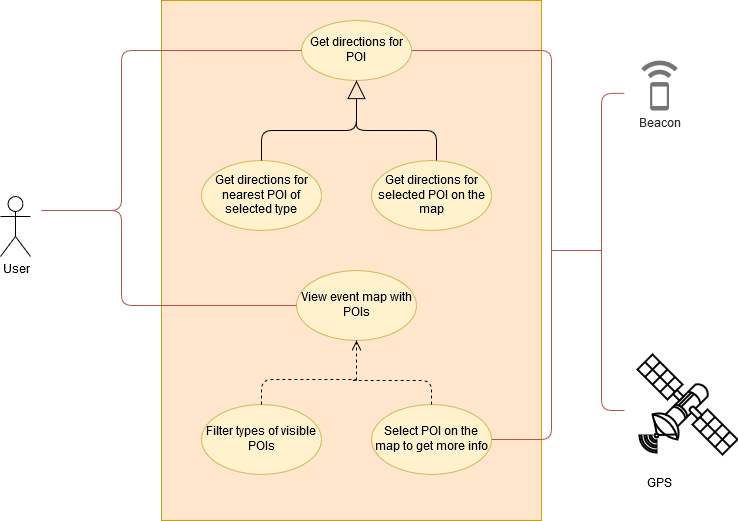

The diagram above was exported from draw.io. Its source (the exported page's mxGraphModel, read from the mxfile embedded in the PNG):
<mxGraphModel dx="1038" dy="575" grid="1" gridSize="10" guides="1" tooltips="1" connect="1" arrows="1" fold="1" page="1" pageScale="1" pageWidth="827" pageHeight="1169" math="0" shadow="0">
  <root>
    <mxCell id="0" />
    <mxCell id="1" parent="0" />
    <mxCell id="ZiemGRr0ZyQTEIlRe-1X-1" value="" style="rounded=0;whiteSpace=wrap;html=1;fillColor=#ffe6cc;strokeColor=#d79b00;" vertex="1" parent="1">
      <mxGeometry x="350" y="110" width="380" height="520" as="geometry" />
    </mxCell>
    <mxCell id="ZiemGRr0ZyQTEIlRe-1X-2" value="Get directions for POI" style="ellipse;whiteSpace=wrap;html=1;fillColor=#fff2cc;strokeColor=#d6b656;" vertex="1" parent="1">
      <mxGeometry x="490" y="130" width="110" height="60" as="geometry" />
    </mxCell>
    <mxCell id="ZiemGRr0ZyQTEIlRe-1X-4" value="Get directions for selected POI on the map" style="ellipse;whiteSpace=wrap;html=1;fillColor=#fff2cc;strokeColor=#d6b656;" vertex="1" parent="1">
      <mxGeometry x="560" y="270" width="120" height="70" as="geometry" />
    </mxCell>
    <mxCell id="ZiemGRr0ZyQTEIlRe-1X-6" value="Get directions for nearest POI of selected type" style="ellipse;whiteSpace=wrap;html=1;fillColor=#fff2cc;strokeColor=#d6b656;" vertex="1" parent="1">
      <mxGeometry x="390" y="270" width="120" height="70" as="geometry" />
    </mxCell>
    <mxCell id="ZiemGRr0ZyQTEIlRe-1X-7" value="" style="endArrow=block;endSize=16;endFill=0;html=1;entryX=0.5;entryY=1;entryDx=0;entryDy=0;exitX=0.5;exitY=0;exitDx=0;exitDy=0;" edge="1" parent="1" source="ZiemGRr0ZyQTEIlRe-1X-6" target="ZiemGRr0ZyQTEIlRe-1X-2">
      <mxGeometry x="0.3776" y="-46" width="160" relative="1" as="geometry">
        <mxPoint x="385" y="240" as="sourcePoint" />
        <mxPoint x="545" y="240" as="targetPoint" />
        <Array as="points">
          <mxPoint x="450" y="240" />
          <mxPoint x="545" y="240" />
        </Array>
        <mxPoint as="offset" />
      </mxGeometry>
    </mxCell>
    <mxCell id="ZiemGRr0ZyQTEIlRe-1X-9" value="" style="endArrow=none;html=1;" edge="1" parent="1">
      <mxGeometry width="50" height="50" relative="1" as="geometry">
        <mxPoint x="625" y="270" as="sourcePoint" />
        <mxPoint x="545" y="230" as="targetPoint" />
        <Array as="points">
          <mxPoint x="625" y="240" />
          <mxPoint x="545" y="240" />
        </Array>
      </mxGeometry>
    </mxCell>
    <mxCell id="ZiemGRr0ZyQTEIlRe-1X-10" value="View event map with POIs" style="ellipse;whiteSpace=wrap;html=1;fillColor=#fff2cc;strokeColor=#d6b656;" vertex="1" parent="1">
      <mxGeometry x="485" y="380" width="120" height="70" as="geometry" />
    </mxCell>
    <mxCell id="ZiemGRr0ZyQTEIlRe-1X-11" value="" style="html=1;verticalAlign=bottom;endArrow=open;dashed=1;endSize=8;entryX=0.5;entryY=1;entryDx=0;entryDy=0;" edge="1" parent="1" target="ZiemGRr0ZyQTEIlRe-1X-10">
      <mxGeometry x="0.3333" y="-85" relative="1" as="geometry">
        <mxPoint x="545" y="490" as="sourcePoint" />
        <mxPoint x="545" y="490" as="targetPoint" />
        <mxPoint as="offset" />
      </mxGeometry>
    </mxCell>
    <mxCell id="ZiemGRr0ZyQTEIlRe-1X-12" value="Filter types of visible POIs" style="ellipse;whiteSpace=wrap;html=1;fillColor=#fff2cc;strokeColor=#d6b656;" vertex="1" parent="1">
      <mxGeometry x="390" y="514" width="120" height="70" as="geometry" />
    </mxCell>
    <mxCell id="ZiemGRr0ZyQTEIlRe-1X-13" value="Select POI on the map to get more info" style="ellipse;whiteSpace=wrap;html=1;fillColor=#fff2cc;strokeColor=#d6b656;" vertex="1" parent="1">
      <mxGeometry x="560" y="514" width="120" height="70" as="geometry" />
    </mxCell>
    <mxCell id="ZiemGRr0ZyQTEIlRe-1X-14" value="" style="endArrow=none;dashed=1;html=1;exitX=0.5;exitY=0;exitDx=0;exitDy=0;" edge="1" parent="1" source="ZiemGRr0ZyQTEIlRe-1X-12">
      <mxGeometry width="50" height="50" relative="1" as="geometry">
        <mxPoint x="495" y="539" as="sourcePoint" />
        <mxPoint x="545" y="489" as="targetPoint" />
        <Array as="points">
          <mxPoint x="450" y="489" />
        </Array>
      </mxGeometry>
    </mxCell>
    <mxCell id="ZiemGRr0ZyQTEIlRe-1X-15" value="" style="endArrow=none;dashed=1;html=1;" edge="1" parent="1">
      <mxGeometry width="50" height="50" relative="1" as="geometry">
        <mxPoint x="620" y="514" as="sourcePoint" />
        <mxPoint x="540" y="490" as="targetPoint" />
        <Array as="points">
          <mxPoint x="620" y="490" />
        </Array>
      </mxGeometry>
    </mxCell>
    <mxCell id="ZiemGRr0ZyQTEIlRe-1X-16" value="&lt;div&gt;User&lt;/div&gt;" style="shape=umlActor;verticalLabelPosition=bottom;labelBackgroundColor=#ffffff;verticalAlign=top;html=1;outlineConnect=0;" vertex="1" parent="1">
      <mxGeometry x="189" y="306" width="30" height="60" as="geometry" />
    </mxCell>
    <mxCell id="ZiemGRr0ZyQTEIlRe-1X-22" value="" style="endArrow=none;html=1;fillColor=#f8cecc;strokeColor=#b85450;entryX=0;entryY=0.5;entryDx=0;entryDy=0;" edge="1" parent="1" target="ZiemGRr0ZyQTEIlRe-1X-2">
      <mxGeometry width="50" height="50" relative="1" as="geometry">
        <mxPoint x="230" y="320" as="sourcePoint" />
        <mxPoint x="280" y="270" as="targetPoint" />
        <Array as="points">
          <mxPoint x="310" y="320" />
          <mxPoint x="310" y="160" />
        </Array>
      </mxGeometry>
    </mxCell>
    <mxCell id="ZiemGRr0ZyQTEIlRe-1X-23" value="" style="endArrow=none;html=1;entryX=0;entryY=0.5;entryDx=0;entryDy=0;fillColor=#f8cecc;strokeColor=#b85450;" edge="1" parent="1" target="ZiemGRr0ZyQTEIlRe-1X-10">
      <mxGeometry width="50" height="50" relative="1" as="geometry">
        <mxPoint x="230" y="320" as="sourcePoint" />
        <mxPoint x="320" y="330" as="targetPoint" />
        <Array as="points">
          <mxPoint x="310" y="320" />
          <mxPoint x="310" y="415" />
        </Array>
      </mxGeometry>
    </mxCell>
    <mxCell id="ZiemGRr0ZyQTEIlRe-1X-24" value="Beacon" style="strokeColor=none;shadow=0;strokeWidth=1;rounded=1;absoluteArcSize=1;arcSize=2;labelPosition=center;verticalLabelPosition=middle;align=center;verticalAlign=bottom;spacingLeft=0;fontColor=#333333;fontSize=12;whiteSpace=wrap;spacingBottom=2;fillColor=none;" vertex="1" parent="1">
      <mxGeometry x="813" y="160" width="70" height="85" as="geometry" />
    </mxCell>
    <mxCell id="ZiemGRr0ZyQTEIlRe-1X-25" value="" style="dashed=0;connectable=0;html=1;fillColor=#757575;strokeColor=none;shape=mxgraph.gcp2.beacon;part=1;" vertex="1" parent="ZiemGRr0ZyQTEIlRe-1X-24">
      <mxGeometry x="0.5" width="36.5" height="50" relative="1" as="geometry">
        <mxPoint x="-18.25" y="10" as="offset" />
      </mxGeometry>
    </mxCell>
    <mxCell id="ZiemGRr0ZyQTEIlRe-1X-26" value="" style="verticalAlign=top;verticalLabelPosition=bottom;labelPosition=center;align=center;html=1;outlineConnect=0;gradientDirection=north;strokeWidth=1;shape=mxgraph.networks.satellite;" vertex="1" parent="1">
      <mxGeometry x="826" y="464" width="100" height="100" as="geometry" />
    </mxCell>
    <mxCell id="ZiemGRr0ZyQTEIlRe-1X-27" value="&lt;div&gt;GPS&lt;/div&gt;" style="text;html=1;align=center;verticalAlign=middle;resizable=0;points=[];;autosize=1;" vertex="1" parent="1">
      <mxGeometry x="828" y="584" width="40" height="20" as="geometry" />
    </mxCell>
    <mxCell id="ZiemGRr0ZyQTEIlRe-1X-28" value="" style="endArrow=none;html=1;entryX=1;entryY=0.5;entryDx=0;entryDy=0;exitX=1;exitY=0.5;exitDx=0;exitDy=0;fillColor=#f8cecc;strokeColor=#b85450;" edge="1" parent="1" source="ZiemGRr0ZyQTEIlRe-1X-13" target="ZiemGRr0ZyQTEIlRe-1X-2">
      <mxGeometry width="50" height="50" relative="1" as="geometry">
        <mxPoint x="740" y="560" as="sourcePoint" />
        <mxPoint x="240" y="650" as="targetPoint" />
        <Array as="points">
          <mxPoint x="740" y="549" />
          <mxPoint x="740" y="160" />
        </Array>
      </mxGeometry>
    </mxCell>
    <mxCell id="ZiemGRr0ZyQTEIlRe-1X-29" value="" style="endArrow=none;html=1;fillColor=#f8cecc;strokeColor=#b85450;entryX=0;entryY=0.5;entryDx=0;entryDy=0;" edge="1" parent="1" target="ZiemGRr0ZyQTEIlRe-1X-24">
      <mxGeometry width="50" height="50" relative="1" as="geometry">
        <mxPoint x="813" y="520" as="sourcePoint" />
        <mxPoint x="790" y="203" as="targetPoint" />
        <Array as="points">
          <mxPoint x="790" y="520" />
          <mxPoint x="790" y="361" />
          <mxPoint x="790" y="203" />
        </Array>
      </mxGeometry>
    </mxCell>
    <mxCell id="ZiemGRr0ZyQTEIlRe-1X-30" value="" style="endArrow=none;html=1;fillColor=#f8cecc;strokeColor=#b85450;" edge="1" parent="1">
      <mxGeometry width="50" height="50" relative="1" as="geometry">
        <mxPoint x="740" y="360" as="sourcePoint" />
        <mxPoint x="790" y="360" as="targetPoint" />
      </mxGeometry>
    </mxCell>
  </root>
</mxGraphModel>